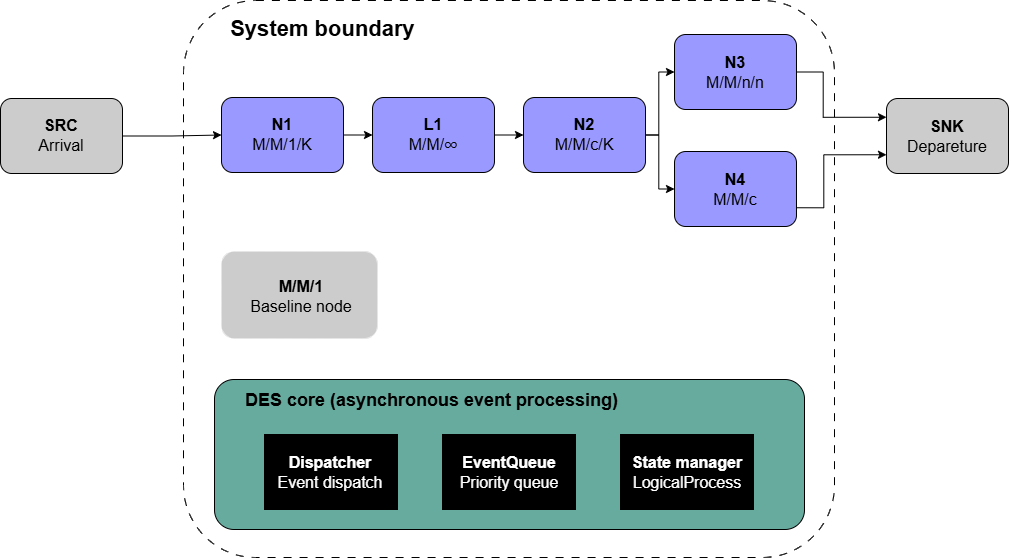

The diagram above was exported from draw.io. Its source (the exported page's mxGraphModel, read from the mxfile embedded in the PNG):
<mxGraphModel dx="1776" dy="969" grid="0" gridSize="10" guides="1" tooltips="1" connect="1" arrows="1" fold="1" page="1" pageScale="1" pageWidth="1169" pageHeight="827" math="0" shadow="0">
  <root>
    <mxCell id="0" />
    <mxCell id="1" parent="0" />
    <mxCell id="s9cx_1L8JzTg83PEIxz5-1" parent="1" style="rounded=1;whiteSpace=wrap;html=1;roundedPerimeter=1;dashed=1;dashPattern=8 8;arcSize=13;" value="" vertex="1">
      <mxGeometry height="557" width="651" x="259" y="135" as="geometry" />
    </mxCell>
    <mxCell id="s9cx_1L8JzTg83PEIxz5-28" edge="1" parent="1" source="s9cx_1L8JzTg83PEIxz5-3" style="edgeStyle=orthogonalEdgeStyle;rounded=0;orthogonalLoop=1;jettySize=auto;html=1;exitX=1;exitY=0.5;exitDx=0;exitDy=0;defaultLabelBackgroundColor=page;" target="s9cx_1L8JzTg83PEIxz5-6">
      <mxGeometry relative="1" as="geometry" />
    </mxCell>
    <mxCell id="s9cx_1L8JzTg83PEIxz5-3" parent="1" style="rounded=1;whiteSpace=wrap;html=1;roundedPerimeter=1;fontColor=#B5739D;fillColor=#CCCCCC;" value="" vertex="1">
      <mxGeometry height="75" width="122" x="76" y="233" as="geometry" />
    </mxCell>
    <mxCell id="s9cx_1L8JzTg83PEIxz5-32" edge="1" parent="1" source="s9cx_1L8JzTg83PEIxz5-4" style="edgeStyle=orthogonalEdgeStyle;rounded=0;orthogonalLoop=1;jettySize=auto;html=1;exitX=1;exitY=0.5;exitDx=0;exitDy=0;entryX=0;entryY=0.5;entryDx=0;entryDy=0;defaultLabelBackgroundColor=page;" target="s9cx_1L8JzTg83PEIxz5-8">
      <mxGeometry relative="1" as="geometry">
        <Array as="points">
          <mxPoint x="734.3" y="269.5" />
          <mxPoint x="734.3" y="206.5" />
        </Array>
      </mxGeometry>
    </mxCell>
    <mxCell id="s9cx_1L8JzTg83PEIxz5-33" edge="1" parent="1" source="s9cx_1L8JzTg83PEIxz5-4" style="edgeStyle=orthogonalEdgeStyle;rounded=0;orthogonalLoop=1;jettySize=auto;html=1;exitX=1;exitY=0.5;exitDx=0;exitDy=0;entryX=0;entryY=0.5;entryDx=0;entryDy=0;defaultLabelBackgroundColor=page;" target="s9cx_1L8JzTg83PEIxz5-7">
      <mxGeometry relative="1" x="0.2771" as="geometry">
        <Array as="points">
          <mxPoint x="734.3" y="269.5" />
          <mxPoint x="734.3" y="323.5" />
        </Array>
      </mxGeometry>
    </mxCell>
    <mxCell id="s9cx_1L8JzTg83PEIxz5-4" parent="1" style="rounded=1;whiteSpace=wrap;html=1;roundedPerimeter=1;fillColor=#9999FF;" value="" vertex="1">
      <mxGeometry height="75" width="122" x="599" y="232" as="geometry" />
    </mxCell>
    <mxCell id="s9cx_1L8JzTg83PEIxz5-31" edge="1" parent="1" source="s9cx_1L8JzTg83PEIxz5-5" style="edgeStyle=orthogonalEdgeStyle;rounded=0;orthogonalLoop=1;jettySize=auto;html=1;exitX=1;exitY=0.5;exitDx=0;exitDy=0;entryX=0;entryY=0.5;entryDx=0;entryDy=0;defaultLabelBackgroundColor=page;" target="s9cx_1L8JzTg83PEIxz5-4">
      <mxGeometry relative="1" as="geometry" />
    </mxCell>
    <mxCell id="s9cx_1L8JzTg83PEIxz5-5" parent="1" style="rounded=1;whiteSpace=wrap;html=1;roundedPerimeter=1;fillColor=#9999FF;" value="" vertex="1">
      <mxGeometry height="75" width="122" x="448" y="232" as="geometry" />
    </mxCell>
    <mxCell id="s9cx_1L8JzTg83PEIxz5-29" edge="1" parent="1" source="s9cx_1L8JzTg83PEIxz5-6" style="edgeStyle=orthogonalEdgeStyle;rounded=0;orthogonalLoop=1;jettySize=auto;html=1;exitX=1;exitY=0.5;exitDx=0;exitDy=0;entryX=0;entryY=0.5;entryDx=0;entryDy=0;defaultLabelBackgroundColor=page;" target="s9cx_1L8JzTg83PEIxz5-5">
      <mxGeometry relative="1" as="geometry" />
    </mxCell>
    <mxCell id="s9cx_1L8JzTg83PEIxz5-6" parent="1" style="rounded=1;whiteSpace=wrap;html=1;roundedPerimeter=1;fillColor=#9999FF;" value="" vertex="1">
      <mxGeometry height="75" width="122" x="297" y="232" as="geometry" />
    </mxCell>
    <mxCell id="s9cx_1L8JzTg83PEIxz5-37" edge="1" parent="1" source="s9cx_1L8JzTg83PEIxz5-7" style="edgeStyle=orthogonalEdgeStyle;rounded=0;orthogonalLoop=1;jettySize=auto;html=1;exitX=1;exitY=0.75;exitDx=0;exitDy=0;entryX=0;entryY=0.75;entryDx=0;entryDy=0;defaultLabelBackgroundColor=page;" target="s9cx_1L8JzTg83PEIxz5-9">
      <mxGeometry relative="1" as="geometry">
        <Array as="points">
          <mxPoint x="899.3" y="342.3" />
          <mxPoint x="899.3" y="289.3" />
        </Array>
      </mxGeometry>
    </mxCell>
    <mxCell id="s9cx_1L8JzTg83PEIxz5-7" parent="1" style="rounded=1;whiteSpace=wrap;html=1;roundedPerimeter=1;fillColor=#9999FF;" value="" vertex="1">
      <mxGeometry height="75" width="122" x="750" y="286" as="geometry" />
    </mxCell>
    <mxCell id="s9cx_1L8JzTg83PEIxz5-36" edge="1" parent="1" source="s9cx_1L8JzTg83PEIxz5-8" style="edgeStyle=orthogonalEdgeStyle;rounded=0;orthogonalLoop=1;jettySize=auto;html=1;exitX=1;exitY=0.5;exitDx=0;exitDy=0;entryX=0;entryY=0.25;entryDx=0;entryDy=0;defaultLabelBackgroundColor=page;" target="s9cx_1L8JzTg83PEIxz5-9">
      <mxGeometry relative="1" as="geometry">
        <Array as="points">
          <mxPoint x="898.7" y="206.5" />
          <mxPoint x="898.7" y="251.8" />
        </Array>
      </mxGeometry>
    </mxCell>
    <mxCell id="s9cx_1L8JzTg83PEIxz5-8" parent="1" style="rounded=1;whiteSpace=wrap;html=1;roundedPerimeter=1;fillColor=#9999FF;" value="" vertex="1">
      <mxGeometry height="75" width="122" x="750" y="169" as="geometry" />
    </mxCell>
    <mxCell id="s9cx_1L8JzTg83PEIxz5-9" parent="1" style="rounded=1;whiteSpace=wrap;html=1;roundedPerimeter=1;fillColor=#CCCCCC;" value="" vertex="1">
      <mxGeometry height="75" width="122" x="962" y="233" as="geometry" />
    </mxCell>
    <mxCell id="s9cx_1L8JzTg83PEIxz5-10" parent="1" style="rounded=1;whiteSpace=wrap;html=1;roundedPerimeter=1;dashed=1;dashPattern=8 8;strokeColor=#E6E6E6;fillColor=#CCCCCC;" value="" vertex="1">
      <mxGeometry height="87" width="156" x="297" y="386" as="geometry" />
    </mxCell>
    <mxCell id="s9cx_1L8JzTg83PEIxz5-11" parent="1" style="rounded=1;whiteSpace=wrap;html=1;roundedPerimeter=1;arcSize=13;fillColor=#67AB9F;" value="" vertex="1">
      <mxGeometry height="150" width="590" x="290" y="514" as="geometry" />
    </mxCell>
    <mxCell id="s9cx_1L8JzTg83PEIxz5-12" parent="1" style="rounded=0;whiteSpace=wrap;html=1;fillColor=#000000;" value="" vertex="1">
      <mxGeometry height="75" width="133" x="340" y="569" as="geometry" />
    </mxCell>
    <mxCell id="s9cx_1L8JzTg83PEIxz5-13" parent="1" style="rounded=0;whiteSpace=wrap;html=1;fillColor=#000000;" value="" vertex="1">
      <mxGeometry height="75" width="133" x="518" y="569" as="geometry" />
    </mxCell>
    <mxCell id="s9cx_1L8JzTg83PEIxz5-14" parent="1" style="rounded=0;whiteSpace=wrap;html=1;fillColor=#000000;" value="" vertex="1">
      <mxGeometry height="75" width="133" x="696" y="569" as="geometry" />
    </mxCell>
    <mxCell id="s9cx_1L8JzTg83PEIxz5-15" parent="1" style="text;html=1;whiteSpace=wrap;strokeColor=none;fillColor=none;align=center;verticalAlign=middle;rounded=0;fontColor=#000000;fontSize=18;fontFamily=Helvetica;fontStyle=1" value="&lt;span style=&quot;text-align: start; white-space: nowrap;&quot;&gt;&lt;font style=&quot;font-size: 22px;&quot;&gt;System boundary&lt;/font&gt;&lt;/span&gt;" vertex="1">
      <mxGeometry height="41" width="203" x="297" y="143" as="geometry" />
    </mxCell>
    <mxCell id="s9cx_1L8JzTg83PEIxz5-16" parent="1" style="text;html=1;whiteSpace=wrap;strokeColor=none;fillColor=none;align=center;verticalAlign=middle;rounded=0;fontSize=16;" value="&lt;b&gt;SRC&lt;/b&gt;&lt;div&gt;Arrival&lt;/div&gt;" vertex="1">
      <mxGeometry height="49" width="84" x="95" y="245" as="geometry" />
    </mxCell>
    <mxCell id="s9cx_1L8JzTg83PEIxz5-17" parent="1" style="text;html=1;whiteSpace=wrap;strokeColor=none;fillColor=none;align=center;verticalAlign=middle;rounded=0;fontSize=16;" value="&lt;b&gt;N1&lt;/b&gt;&lt;div&gt;M/M/1/K&lt;/div&gt;" vertex="1">
      <mxGeometry height="49" width="84" x="316" y="244" as="geometry" />
    </mxCell>
    <mxCell id="s9cx_1L8JzTg83PEIxz5-18" parent="1" style="text;html=1;whiteSpace=wrap;strokeColor=none;fillColor=none;align=center;verticalAlign=middle;rounded=0;fontSize=16;" value="&lt;b&gt;L1&lt;/b&gt;&lt;div&gt;M/M&lt;span style=&quot;color: rgb(0, 0, 0);&quot;&gt;/&lt;span style=&quot;font-family: anthropic-sans, ui-sans-serif, system-ui, -apple-system, &amp;quot;Segoe UI&amp;quot;, Roboto, sans-serif; text-align: start; white-space: nowrap; background-color: transparent;&quot;&gt;&lt;font&gt;∞&lt;/font&gt;&lt;/span&gt;&lt;/span&gt;&lt;/div&gt;" vertex="1">
      <mxGeometry height="49" width="84" x="467" y="244" as="geometry" />
    </mxCell>
    <mxCell id="s9cx_1L8JzTg83PEIxz5-19" parent="1" style="text;html=1;whiteSpace=wrap;strokeColor=none;fillColor=none;align=center;verticalAlign=middle;rounded=0;fontSize=16;" value="&lt;b&gt;N2&lt;/b&gt;&lt;div&gt;M/M/c/K&lt;/div&gt;" vertex="1">
      <mxGeometry height="49" width="84" x="618" y="244" as="geometry" />
    </mxCell>
    <mxCell id="s9cx_1L8JzTg83PEIxz5-20" parent="1" style="text;html=1;whiteSpace=wrap;strokeColor=none;fillColor=none;align=center;verticalAlign=middle;rounded=0;fontSize=16;" value="&lt;b&gt;N4&lt;/b&gt;&lt;div&gt;M/M/c&lt;/div&gt;" vertex="1">
      <mxGeometry height="49" width="84" x="769" y="299" as="geometry" />
    </mxCell>
    <mxCell id="s9cx_1L8JzTg83PEIxz5-21" parent="1" style="text;html=1;whiteSpace=wrap;strokeColor=none;fillColor=none;align=center;verticalAlign=middle;rounded=0;fontSize=16;" value="&lt;b&gt;N3&lt;/b&gt;&lt;div&gt;M/M/n/n&lt;/div&gt;" vertex="1">
      <mxGeometry height="49" width="84" x="769" y="182" as="geometry" />
    </mxCell>
    <mxCell id="s9cx_1L8JzTg83PEIxz5-22" parent="1" style="text;html=1;whiteSpace=wrap;strokeColor=none;fillColor=none;align=center;verticalAlign=middle;rounded=0;fontSize=16;" value="&lt;b&gt;SNK&lt;/b&gt;&lt;div&gt;Depareture&lt;/div&gt;" vertex="1">
      <mxGeometry height="49" width="84" x="981" y="246" as="geometry" />
    </mxCell>
    <mxCell id="s9cx_1L8JzTg83PEIxz5-23" parent="1" style="text;html=1;whiteSpace=wrap;strokeColor=none;fillColor=none;align=center;verticalAlign=middle;rounded=0;fontSize=16;" value="&lt;b&gt;M/M/1&lt;/b&gt;&lt;br&gt;&lt;div&gt;Baseline node&lt;/div&gt;" vertex="1">
      <mxGeometry height="63" width="122" x="316" y="399" as="geometry" />
    </mxCell>
    <mxCell id="s9cx_1L8JzTg83PEIxz5-24" parent="1" style="text;html=1;whiteSpace=wrap;strokeColor=none;fillColor=none;align=center;verticalAlign=middle;rounded=0;fontColor=#000000;fontSize=18;fontFamily=Helvetica;fontStyle=1" value="&lt;p&gt;DES core (asynchronous event processing)&lt;/p&gt;" vertex="1">
      <mxGeometry height="41" width="383" x="316" y="514" as="geometry" />
    </mxCell>
    <mxCell id="s9cx_1L8JzTg83PEIxz5-25" parent="1" style="text;html=1;whiteSpace=wrap;strokeColor=none;fillColor=#000000;align=center;verticalAlign=middle;rounded=0;fontSize=16;fontColor=#FFFFFF;" value="&lt;b&gt;Dispatcher&lt;/b&gt;&lt;br&gt;&lt;div&gt;Event dispatch&lt;/div&gt;" vertex="1">
      <mxGeometry height="49" width="122" x="345" y="582" as="geometry" />
    </mxCell>
    <mxCell id="s9cx_1L8JzTg83PEIxz5-26" parent="1" style="text;html=1;whiteSpace=wrap;strokeColor=none;fillColor=#000000;align=center;verticalAlign=middle;rounded=0;fontSize=16;fontColor=#FFFFFF;" value="&lt;b&gt;EventQueue&lt;/b&gt;&lt;br&gt;&lt;div&gt;Priority queue&lt;/div&gt;" vertex="1">
      <mxGeometry height="49" width="122" x="524" y="582" as="geometry" />
    </mxCell>
    <mxCell id="s9cx_1L8JzTg83PEIxz5-27" parent="1" style="text;html=1;whiteSpace=wrap;strokeColor=none;fillColor=#000000;align=center;verticalAlign=middle;rounded=0;fontSize=16;fontColor=#FFFFFF;" value="&lt;b&gt;State manager&lt;/b&gt;&lt;br&gt;&lt;div&gt;LogicalProcess&lt;/div&gt;" vertex="1">
      <mxGeometry height="49" width="122" x="701.5" y="582" as="geometry" />
    </mxCell>
  </root>
</mxGraphModel>